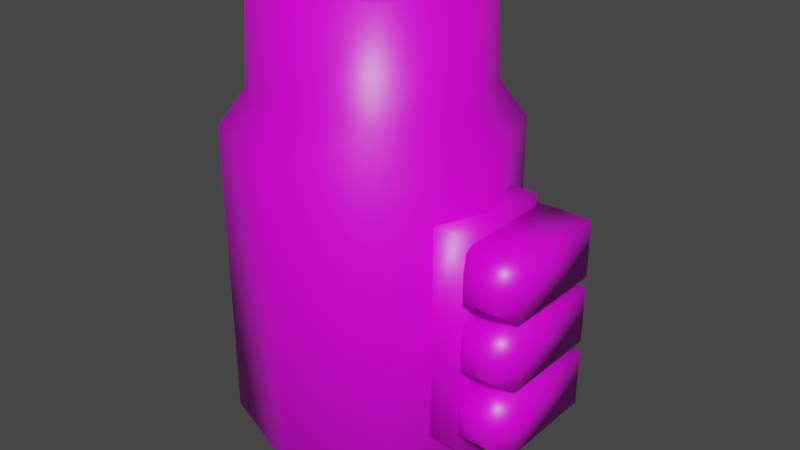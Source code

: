 # Source: blaster_003.blend  (saved by Blender 3.0.42; exported with 4.5.12 LTS)
import bpy
from mathutils import Matrix  # noqa: F401  (used for matrix-valued properties, if any)

bpy.ops.wm.read_factory_settings(use_empty=True)
scene = bpy.context.scene
scene.name = 'Scene'

# ---- collections
col_collection = bpy.data.collections.new('Collection'); scene.collection.children.link(col_collection)

# ---- images (referenced by path relative to the original .blend; pixels are not part of the script)
import os
ASSET_DIR = os.environ.get("B2B_ASSET_DIR", "")  # directory of the original .blend (textures are referenced by path, not embedded)
HERE = os.path.dirname(os.path.abspath(__file__))  # packed textures are extracted next to this script under _unpacked/

def load_image(name, relpath, width, height, colorspace="sRGB"):
    """Load a texture the original file referenced (path relative to the .blend, or extracted next to this script)."""
    p = next((c for c in (os.path.join(HERE, relpath), os.path.join(ASSET_DIR, relpath)) if relpath and os.path.exists(c)), "")
    if p:
        img = bpy.data.images.load(p, check_existing=True)
        img.name = name
    else:  # same state as the original file: an image datablock whose file is absent (Cycles renders it pink)
        img = bpy.data.images.new(name, width, height)
        img.source = "FILE"
        img.filepath = "//" + (relpath or name)
    img.colorspace_settings.name = colorspace
    return img
img_blaster_003 = load_image('blaster_003', '', 256, 256, 'sRGB')

# ---- materials (node trees are filled in below, after node groups)
mat_blaster_003 = bpy.data.materials.new('blaster_003')
mat_blaster_003.alpha_threshold = 0.0
mat_blaster_003.use_transparent_shadow = False
mat_blaster_003.line_color = (0.0, 0.0, 0.0, 1.0)

# ---- material node trees
mat_blaster_003.use_nodes = True; mat_blaster_003.node_tree.nodes.clear()
_N = mat_blaster_003.node_tree.nodes; _L = mat_blaster_003.node_tree.links
n0 = _N.new('ShaderNodeOutputMaterial'); n0.name = 'Material Output'; n0.location = (300, 300)
n1 = _N.new('ShaderNodeBsdfPrincipled'); n1.name = 'Principled BSDF'; n1.location = (-4, 322)
n1.distribution = 'GGX'
n1.subsurface_method = 'RANDOM_WALK_SKIN'
n1.inputs[2].default_value = 0.4
n1.inputs[3].default_value = 1.45
n1.inputs[27].default_value = (0.0, 0.0, 0.0, 1.0)
n1.inputs[28].default_value = 1.0
n2 = _N.new('ShaderNodeTexImage'); n2.name = 'Image Texture'; n2.location = (-301, 326)
n2.image = img_blaster_003
n2.interpolation = 'Closest'
_L.new(n1.outputs[0], n0.inputs[0])
_L.new(n2.outputs[0], n1.inputs[0])
n0.is_active_output = True

# ---- world
world_world = bpy.data.worlds.new('World'); scene.world = world_world
world_world.use_nodes = True; world_world.node_tree.nodes.clear()
_N = world_world.node_tree.nodes; _L = world_world.node_tree.links
n0 = _N.new('ShaderNodeOutputWorld'); n0.name = 'World Output'; n0.location = (300, 300)
n1 = _N.new('ShaderNodeBackground'); n1.name = 'Background'; n1.location = (10, 300)
n1.inputs[0].default_value = (0.05088, 0.05088, 0.05088, 1.0)
_L.new(n1.outputs[0], n0.inputs[0])
n0.is_active_output = True
world_world.color = (0.05088, 0.05088, 0.05088)
world_world.use_sun_shadow = False
world_world.sun_shadow_jitter_overblur = 0.0

# ---- meshes
me_cube_001 = bpy.data.meshes.new('Cube.001')
me_cube_001.from_pydata([(0.2537, 0.2537, 0.0006268), (-0.2537, 0.2537, 0.0006268), (4.725e-07, 0.3488, 0.0006268), (-4.89e-07, -0.3488, 0.0006268), (0.2537, -0.2537, 0.0006268), (-0.2537, -0.2537, 0.0006268), (-0.3488, 4.866e-08, 0.0006268), (0.3488, -2.929e-08, 0.0006268), (5.202e-07, -0.3983, 1.773), (-0.2897, -0.2897, 1.773), (5.202e-07, 0.3983, 1.773), (-0.2897, 0.2897, 1.773), (0.2897, -0.2897, 1.773), (0.2897, 0.2897, 1.773), (0.3983, 0.0, 1.773), (-0.3983, 0.0, 1.773), (-0.304, 0.304, 1.389), (0.4179, 0.0, 1.389), (5.659e-07, -0.4179, 1.389), (-0.304, -0.304, 1.389), (-0.4179, 0.0, 1.389), (0.304, 0.304, 1.389), (0.304, -0.304, 1.389), (5.659e-07, 0.4179, 1.389), (-0.3744, 0.3744, 0.1044), (0.5146, -4.916e-08, 0.1044), (-7.212e-07, -0.5146, 0.1044), (-0.3744, -0.3744, 0.1044), (-0.5146, 6.587e-08, 0.1044), (0.3744, 0.3744, 0.1044), (0.3744, -0.3744, 0.1044), (6.975e-07, 0.5146, 0.1044), (-0.5146, 0.0, 1.25), (0.3744, 0.3744, 1.25), (0.3744, -0.3744, 1.25), (6.975e-07, 0.5146, 1.25), (-0.3744, 0.3744, 1.25), (0.5146, 0.0, 1.25), (6.975e-07, -0.5146, 1.25), (-0.3744, -0.3744, 1.25), (0.528, -0.1677, 0.5531), (0.528, -0.1677, 0.7676), (0.528, 0.2249, 0.5531), (0.528, 0.2249, 0.7676), (0.7425, -0.1677, 0.5531), (0.7425, -0.1677, 0.7676), (0.7425, 0.2249, 0.5531), (0.7425, 0.2249, 0.7676), (0.5772, -0.2467, 0.6022), (0.5772, -0.2467, 0.7184), (0.6934, -0.2467, 0.6022), (0.6934, -0.2467, 0.7184), (0.528, -0.1677, 0.8099), (0.528, -0.1677, 1.024), (0.528, 0.2249, 0.8099), (0.528, 0.2249, 1.024), (0.7425, -0.1677, 0.8099), (0.7425, -0.1677, 1.024), (0.7425, 0.2249, 0.8099), (0.7425, 0.2249, 1.024), (0.5772, -0.2467, 0.859), (0.5772, -0.2467, 0.9752), (0.6934, -0.2467, 0.859), (0.6934, -0.2467, 0.9752), (0.5466, -0.2182, 0.2489), (0.5466, -0.2182, 1.071), (0.5466, 0.196, 0.2489), (0.5466, 0.196, 1.071), (0.3644, -0.2182, 0.2489), (0.3644, -0.2182, 1.071), (0.3644, 0.196, 0.2489), (0.3644, 0.196, 1.071), (0.528, -0.1677, 0.2948), (0.528, -0.1677, 0.5092), (0.528, 0.2249, 0.2948), (0.528, 0.2249, 0.5092), (0.7425, -0.1677, 0.2948), (0.7425, -0.1677, 0.5092), (0.7425, 0.2249, 0.2948), (0.7425, 0.2249, 0.5092), (0.5772, -0.2467, 0.3439), (0.5772, -0.2467, 0.4601), (0.6934, -0.2467, 0.3439), (0.6934, -0.2467, 0.4601)], [], [(3, 5, 6, 1, 2, 0, 7, 4), (10, 11, 15, 9, 8, 12, 14, 13), (16, 20, 15, 11), (17, 21, 13, 14), (18, 22, 12, 8), (22, 17, 14, 12), (19, 18, 8, 9), (20, 19, 9, 15), (36, 32, 20, 16), (37, 33, 21, 17), (38, 34, 22, 18), (34, 37, 17, 22), (39, 38, 18, 19), (32, 39, 19, 20), (33, 35, 23, 21), (35, 36, 16, 23), (2, 1, 24, 31), (0, 2, 31, 29), (6, 5, 27, 28), (5, 3, 26, 27), (4, 7, 25, 30), (3, 4, 30, 26), (7, 0, 29, 25), (1, 6, 28, 24), (31, 35, 33, 29), (27, 39, 32, 28), (26, 38, 39, 27), (25, 37, 34, 30), (30, 34, 38, 26), (29, 33, 37, 25), (28, 32, 36, 24), (24, 36, 35, 31), (21, 23, 10, 13), (40, 41, 43, 42), (42, 43, 47, 46), (46, 47, 45, 44), (41, 40, 48, 49), (42, 46, 44, 40), (47, 43, 41, 45), (50, 51, 49, 48), (40, 44, 50, 48), (45, 41, 49, 51), (44, 45, 51, 50), (52, 53, 55, 54), (54, 55, 59, 58), (58, 59, 57, 56), (53, 52, 60, 61), (54, 58, 56, 52), (59, 55, 53, 57), (62, 63, 61, 60), (52, 56, 62, 60), (57, 53, 61, 63), (56, 57, 63, 62), (66, 64, 65, 67), (67, 65, 69, 71), (66, 67, 71, 70), (65, 64, 68, 69), (64, 66, 70, 68), (72, 73, 75, 74), (74, 75, 79, 78), (78, 79, 77, 76), (73, 72, 80, 81), (74, 78, 76, 72), (79, 75, 73, 77), (82, 83, 81, 80), (72, 76, 82, 80), (77, 73, 81, 83), (76, 77, 83, 82), (23, 16, 11, 10)])
me_cube_001.polygons.foreach_set('use_smooth', [True] * 69)
_uv = me_cube_001.uv_layers.new(name='UVMap')
_uv.uv.foreach_set('vector', [0.6065, 0.2631, 0.6465, 0.2172, 0.7074, 0.2172, 0.7533, 0.2572, 0.7533, 0.3181, 0.7133, 0.364, 0.6524, 0.364, 0.6065, 0.324, 0.7742, 0.1317, 0.7285, 0.1842, 0.6589, 0.1842, 0.6065, 0.1385, 0.6065, 0.06892, 0.6522, 0.0165, 0.7218, 0.0165, 0.7742, 0.06219, 0.2223, 0.7684, 0.2223, 0.8413, 0.1359, 0.8398, 0.1359, 0.7702, 0.5127, 0.7947, 0.5127, 0.8677, 0.4263, 0.8658, 0.4263, 0.7962, 0.67, 0.774, 0.67, 0.8469, 0.5836, 0.845, 0.5836, 0.7755, 0.3933, 0.7947, 0.3933, 0.8677, 0.3069, 0.8661, 0.3069, 0.7966, 0.8123, 0.397, 0.8123, 0.47, 0.7259, 0.4684, 0.7259, 0.3989, 0.7894, 0.774, 0.7894, 0.8469, 0.703, 0.845, 0.703, 0.7755, 0.4831, 0.5141, 0.5506, 0.5896, 0.5099, 0.605, 0.4659, 0.5513, 0.3069, 0.684, 0.3069, 0.5819, 0.3448, 0.5984, 0.3476, 0.6687, 0.4758, 0.7617, 0.3744, 0.7596, 0.3916, 0.7224, 0.4601, 0.7211, 0.3744, 0.7596, 0.3069, 0.684, 0.3476, 0.6687, 0.3916, 0.7224, 0.5506, 0.6918, 0.4758, 0.7617, 0.4601, 0.7211, 0.5127, 0.6753, 0.5506, 0.5896, 0.5506, 0.6918, 0.5127, 0.6753, 0.5099, 0.605, 0.3069, 0.5819, 0.3817, 0.512, 0.3974, 0.5526, 0.3448, 0.5984, 0.3817, 0.512, 0.4831, 0.5141, 0.4659, 0.5513, 0.3974, 0.5526, 0.7685, 0.5998, 0.7299, 0.5542, 0.749, 0.5123, 0.8114, 0.5837, 0.7695, 0.6593, 0.7685, 0.5998, 0.8114, 0.5837, 0.8114, 0.6781, 0.6703, 0.5548, 0.6255, 0.5936, 0.5836, 0.5748, 0.6541, 0.512, 0.6255, 0.5936, 0.6265, 0.6531, 0.5836, 0.6693, 0.5836, 0.5748, 0.6651, 0.6988, 0.7247, 0.6981, 0.7409, 0.741, 0.646, 0.7406, 0.6265, 0.6531, 0.6651, 0.6988, 0.646, 0.7406, 0.5836, 0.6693, 0.7247, 0.6981, 0.7695, 0.6593, 0.8114, 0.6781, 0.7409, 0.741, 0.7299, 0.5542, 0.6703, 0.5548, 0.6541, 0.512, 0.749, 0.5123, 0.2739, 0.1962, 0.0165, 0.1962, 0.0165, 0.1064, 0.2739, 0.1064, 0.2739, 0.4658, 0.0165, 0.4658, 0.0165, 0.3759, 0.2739, 0.3759, 0.2739, 0.5556, 0.0165, 0.5556, 0.0165, 0.4658, 0.2739, 0.4658, 0.2739, 0.7354, 0.0165, 0.7354, 0.0165, 0.6455, 0.2739, 0.6455, 0.2739, 0.6455, 0.0165, 0.6455, 0.0165, 0.5556, 0.2739, 0.5556, 0.2739, 0.1064, 0.0165, 0.1064, 0.0165, 0.0165, 0.2739, 0.0165, 0.2739, 0.3759, 0.0165, 0.3759, 0.0165, 0.2861, 0.2739, 0.2861, 0.2739, 0.2861, 0.0165, 0.2861, 0.0165, 0.1962, 0.2739, 0.1962, 0.1029, 0.7684, 0.1029, 0.8413, 0.0165, 0.8398, 0.0165, 0.7702, 0.8884, 0.03742, 0.9366, 0.03742, 0.9366, 0.1257, 0.8884, 0.1257, 0.8926, 0.6542, 0.8926, 0.7024, 0.8444, 0.7024, 0.8444, 0.6542, 0.9518, 0.8831, 0.9036, 0.8831, 0.9036, 0.7949, 0.9518, 0.7949, 0.9366, 0.03742, 0.8884, 0.03742, 0.8994, 0.0165, 0.9255, 0.0165, 0.8706, 0.8831, 0.8224, 0.8831, 0.8224, 0.7949, 0.8706, 0.7949, 0.9747, 0.47, 0.9265, 0.47, 0.9265, 0.3817, 0.9747, 0.3817, 0.2399, 0.9005, 0.2399, 0.8743, 0.266, 0.8743, 0.266, 0.9005, 0.8706, 0.7949, 0.8224, 0.7949, 0.8334, 0.774, 0.8595, 0.774, 0.9747, 0.3817, 0.9265, 0.3817, 0.9375, 0.3608, 0.9636, 0.3608, 0.9518, 0.7949, 0.9036, 0.7949, 0.9146, 0.774, 0.9407, 0.774, 0.03742, 0.9225, 0.03742, 0.8743, 0.1257, 0.8743, 0.1257, 0.9225, 0.713, 0.8799, 0.713, 0.9281, 0.6648, 0.9281, 0.6648, 0.8799, 0.8072, 0.0165, 0.8554, 0.0165, 0.8554, 0.1047, 0.8072, 0.1047, 0.03742, 0.8743, 0.03742, 0.9225, 0.0165, 0.9115, 0.0165, 0.8854, 0.8926, 0.6212, 0.8444, 0.6212, 0.8444, 0.5329, 0.8926, 0.5329, 0.8345, 0.3263, 0.7863, 0.3263, 0.7863, 0.2381, 0.8345, 0.2381, 0.746, 0.906, 0.746, 0.8799, 0.7721, 0.8799, 0.7721, 0.906, 0.8926, 0.5329, 0.8444, 0.5329, 0.8554, 0.512, 0.8815, 0.512, 0.8345, 0.2381, 0.7863, 0.2381, 0.7974, 0.2172, 0.8235, 0.2172, 0.8072, 0.1047, 0.8554, 0.1047, 0.8443, 0.1257, 0.8182, 0.1257, 0.5326, 0.2012, 0.5326, 0.2943, 0.3479, 0.2943, 0.3479, 0.2012, 0.3479, 0.2012, 0.3479, 0.2943, 0.3069, 0.2943, 0.3069, 0.2012, 0.5326, 0.2012, 0.5326, 0.0165, 0.5735, 0.0165, 0.5735, 0.2012, 0.5326, 0.479, 0.5326, 0.2943, 0.5735, 0.2943, 0.5735, 0.479, 0.5326, 0.2943, 0.5326, 0.2012, 0.5735, 0.2012, 0.5735, 0.2943, 0.8675, 0.2381, 0.9157, 0.2381, 0.9157, 0.3263, 0.8675, 0.3263, 0.6318, 0.9281, 0.5836, 0.9281, 0.5836, 0.8799, 0.6318, 0.8799, 0.2069, 0.9835, 0.1587, 0.9835, 0.1587, 0.8953, 0.2069, 0.8953, 0.9157, 0.2381, 0.8675, 0.2381, 0.8786, 0.2172, 0.9047, 0.2172, 0.8935, 0.47, 0.8453, 0.47, 0.8453, 0.3817, 0.8935, 0.3817, 0.9738, 0.6212, 0.9256, 0.6212, 0.9256, 0.5329, 0.9738, 0.5329, 0.3069, 0.9268, 0.3069, 0.9007, 0.333, 0.9007, 0.333, 0.9268, 0.8935, 0.3817, 0.8453, 0.3817, 0.8563, 0.3608, 0.8824, 0.3608, 0.9738, 0.5329, 0.9256, 0.5329, 0.9366, 0.512, 0.9627, 0.512, 0.2069, 0.8953, 0.1587, 0.8953, 0.1697, 0.8743, 0.1958, 0.8743, 0.6929, 0.397, 0.6929, 0.47, 0.6065, 0.4681, 0.6065, 0.3985])
me_cube_001.materials.append(mat_blaster_003)
me_cube_001.use_remesh_preserve_volume = False
me_cube_001.use_remesh_preserve_attributes = False
me_cube_001.use_mirror_y = True
me_cube_001.use_mirror_vertex_groups = False
me_cube_001.update()

# ---- objects
ob_blaster_003 = bpy.data.objects.new('blaster_003', me_cube_001)

# ---- transforms, parenting, visibility, modifiers, constraints
ob_blaster_003.location = (0.0, 0.0, 0.0)
ob_blaster_003.lock_rotations_4d = False
ob_blaster_003.empty_display_type = 'ARROWS'
ob_blaster_003.lineart.crease_threshold = 0.0
ob_blaster_003.use_mesh_mirror_y = True

# ---- collection membership
col_collection.objects.link(ob_blaster_003)

# ---- scene / render settings (as saved in the file)
scene.frame_start = 1; scene.frame_end = 250; scene.frame_set(2)
scene.render.engine = 'BLENDER_EEVEE_NEXT'
scene.cycles.sampling_pattern = 'TABULATED_SOBOL'
scene.cycles.use_light_tree = False
scene.view_settings.view_transform = 'Filmic'
bpy.context.view_layer.update()

# ---- added for rendering (the .blend has no active camera and no usable light): camera, sun
cam_auto = bpy.data.cameras.new('AutoCamera')
cam_auto.lens = 50.0
cam_auto.sensor_width = 36.0
cam_auto.clip_end = 1000.0
ob_auto_camera = bpy.data.objects.new('AutoCamera', cam_auto)
scene.collection.objects.link(ob_auto_camera)
ob_auto_camera.location = (2.33855, -2.66954, 2.66653)
ob_auto_camera.rotation_euler = (1.09748, -7.21219e-08, 0.694738)
scene.camera = ob_auto_camera
light_auto_sun = bpy.data.lights.new('AutoSun', 'SUN')
light_auto_sun.energy = 3.0
light_auto_sun.angle = 0.0523599
ob_auto_sun = bpy.data.objects.new('AutoSun', light_auto_sun)
scene.collection.objects.link(ob_auto_sun)
ob_auto_sun.rotation_euler = (0.872665, 0.174533, 0.523599)
bpy.context.view_layer.update()

